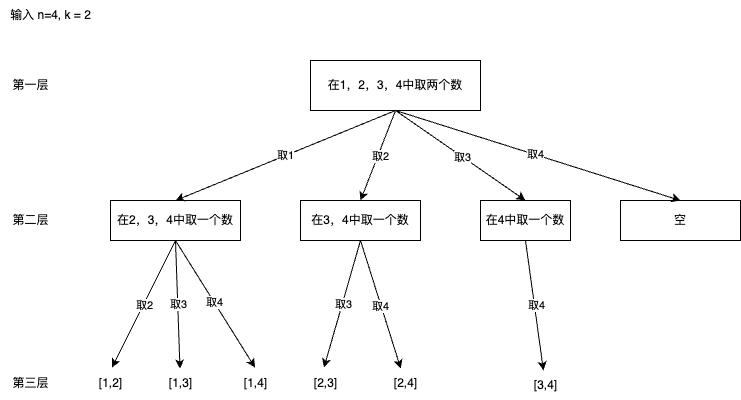

The diagram above was exported from draw.io. Its source (the exported page's mxGraphModel, read from the mxfile embedded in the PNG):
<mxGraphModel dx="954" dy="606" grid="1" gridSize="10" guides="1" tooltips="1" connect="1" arrows="1" fold="1" page="1" pageScale="1" pageWidth="827" pageHeight="1169" math="0" shadow="0">
  <root>
    <mxCell id="0" />
    <mxCell id="1" parent="0" />
    <mxCell id="0WPVjtqbKjUgNA8Ftj4C-2" value="输入 n=4, k = 2" style="text;html=1;align=center;verticalAlign=middle;resizable=0;points=[];autosize=1;strokeColor=none;fillColor=none;" vertex="1" parent="1">
      <mxGeometry x="70" y="40" width="100" height="30" as="geometry" />
    </mxCell>
    <mxCell id="0WPVjtqbKjUgNA8Ftj4C-3" value="在1，2，3，4中取两个数" style="rounded=0;whiteSpace=wrap;html=1;" vertex="1" parent="1">
      <mxGeometry x="380" y="100" width="170" height="50" as="geometry" />
    </mxCell>
    <mxCell id="0WPVjtqbKjUgNA8Ftj4C-4" value="第一层" style="text;html=1;align=center;verticalAlign=middle;resizable=0;points=[];autosize=1;strokeColor=none;fillColor=none;" vertex="1" parent="1">
      <mxGeometry x="70" y="110" width="60" height="30" as="geometry" />
    </mxCell>
    <mxCell id="0WPVjtqbKjUgNA8Ftj4C-5" value="在2，3，4中取一个数" style="rounded=0;whiteSpace=wrap;html=1;" vertex="1" parent="1">
      <mxGeometry x="180" y="240" width="130" height="40" as="geometry" />
    </mxCell>
    <mxCell id="0WPVjtqbKjUgNA8Ftj4C-6" value="在3，4中取一个数" style="rounded=0;whiteSpace=wrap;html=1;" vertex="1" parent="1">
      <mxGeometry x="370" y="240" width="120" height="40" as="geometry" />
    </mxCell>
    <mxCell id="0WPVjtqbKjUgNA8Ftj4C-7" value="在4中取一个数" style="rounded=0;whiteSpace=wrap;html=1;" vertex="1" parent="1">
      <mxGeometry x="550" y="240" width="90" height="40" as="geometry" />
    </mxCell>
    <mxCell id="0WPVjtqbKjUgNA8Ftj4C-8" value="空" style="rounded=0;whiteSpace=wrap;html=1;" vertex="1" parent="1">
      <mxGeometry x="690" y="240" width="120" height="40" as="geometry" />
    </mxCell>
    <mxCell id="0WPVjtqbKjUgNA8Ftj4C-11" value="" style="endArrow=classic;html=1;rounded=0;exitX=0.5;exitY=1;exitDx=0;exitDy=0;entryX=0.5;entryY=0;entryDx=0;entryDy=0;" edge="1" parent="1" source="0WPVjtqbKjUgNA8Ftj4C-3" target="0WPVjtqbKjUgNA8Ftj4C-5">
      <mxGeometry width="50" height="50" relative="1" as="geometry">
        <mxPoint x="340" y="220" as="sourcePoint" />
        <mxPoint x="250" y="220" as="targetPoint" />
      </mxGeometry>
    </mxCell>
    <mxCell id="0WPVjtqbKjUgNA8Ftj4C-16" value="取1" style="edgeLabel;html=1;align=center;verticalAlign=middle;resizable=0;points=[];" vertex="1" connectable="0" parent="0WPVjtqbKjUgNA8Ftj4C-11">
      <mxGeometry x="0.0007" y="-1" relative="1" as="geometry">
        <mxPoint as="offset" />
      </mxGeometry>
    </mxCell>
    <mxCell id="0WPVjtqbKjUgNA8Ftj4C-12" value="" style="endArrow=classic;html=1;rounded=0;exitX=0.5;exitY=1;exitDx=0;exitDy=0;entryX=0.5;entryY=0;entryDx=0;entryDy=0;" edge="1" parent="1" source="0WPVjtqbKjUgNA8Ftj4C-3" target="0WPVjtqbKjUgNA8Ftj4C-6">
      <mxGeometry width="50" height="50" relative="1" as="geometry">
        <mxPoint x="475" y="160" as="sourcePoint" />
        <mxPoint x="262" y="244" as="targetPoint" />
      </mxGeometry>
    </mxCell>
    <mxCell id="0WPVjtqbKjUgNA8Ftj4C-17" value="取2" style="edgeLabel;html=1;align=center;verticalAlign=middle;resizable=0;points=[];" vertex="1" connectable="0" parent="0WPVjtqbKjUgNA8Ftj4C-12">
      <mxGeometry x="-0.015" y="2" relative="1" as="geometry">
        <mxPoint as="offset" />
      </mxGeometry>
    </mxCell>
    <mxCell id="0WPVjtqbKjUgNA8Ftj4C-13" value="" style="endArrow=classic;html=1;rounded=0;exitX=0.5;exitY=1;exitDx=0;exitDy=0;entryX=0.5;entryY=0;entryDx=0;entryDy=0;" edge="1" parent="1" source="0WPVjtqbKjUgNA8Ftj4C-3" target="0WPVjtqbKjUgNA8Ftj4C-7">
      <mxGeometry width="50" height="50" relative="1" as="geometry">
        <mxPoint x="475" y="160" as="sourcePoint" />
        <mxPoint x="440" y="250" as="targetPoint" />
      </mxGeometry>
    </mxCell>
    <mxCell id="0WPVjtqbKjUgNA8Ftj4C-18" value="取3" style="edgeLabel;html=1;align=center;verticalAlign=middle;resizable=0;points=[];" vertex="1" connectable="0" parent="0WPVjtqbKjUgNA8Ftj4C-13">
      <mxGeometry x="0.03" y="-1" relative="1" as="geometry">
        <mxPoint as="offset" />
      </mxGeometry>
    </mxCell>
    <mxCell id="0WPVjtqbKjUgNA8Ftj4C-14" value="" style="endArrow=classic;html=1;rounded=0;exitX=0.5;exitY=1;exitDx=0;exitDy=0;entryX=0.5;entryY=0;entryDx=0;entryDy=0;" edge="1" parent="1" source="0WPVjtqbKjUgNA8Ftj4C-3" target="0WPVjtqbKjUgNA8Ftj4C-8">
      <mxGeometry width="50" height="50" relative="1" as="geometry">
        <mxPoint x="475" y="160" as="sourcePoint" />
        <mxPoint x="605" y="250" as="targetPoint" />
      </mxGeometry>
    </mxCell>
    <mxCell id="0WPVjtqbKjUgNA8Ftj4C-19" value="取4" style="edgeLabel;html=1;align=center;verticalAlign=middle;resizable=0;points=[];" vertex="1" connectable="0" parent="0WPVjtqbKjUgNA8Ftj4C-14">
      <mxGeometry x="-0.0212" relative="1" as="geometry">
        <mxPoint as="offset" />
      </mxGeometry>
    </mxCell>
    <mxCell id="0WPVjtqbKjUgNA8Ftj4C-20" value="第二层" style="text;html=1;align=center;verticalAlign=middle;resizable=0;points=[];autosize=1;strokeColor=none;fillColor=none;" vertex="1" parent="1">
      <mxGeometry x="70" y="245" width="60" height="30" as="geometry" />
    </mxCell>
    <mxCell id="0WPVjtqbKjUgNA8Ftj4C-21" value="[1,2]" style="text;html=1;align=center;verticalAlign=middle;resizable=0;points=[];autosize=1;strokeColor=none;fillColor=none;" vertex="1" parent="1">
      <mxGeometry x="155" y="408" width="50" height="30" as="geometry" />
    </mxCell>
    <mxCell id="0WPVjtqbKjUgNA8Ftj4C-25" value="[1,3]" style="text;html=1;align=center;verticalAlign=middle;resizable=0;points=[];autosize=1;strokeColor=none;fillColor=none;" vertex="1" parent="1">
      <mxGeometry x="225" y="408" width="50" height="30" as="geometry" />
    </mxCell>
    <mxCell id="0WPVjtqbKjUgNA8Ftj4C-26" value="[1,4]" style="text;html=1;align=center;verticalAlign=middle;resizable=0;points=[];autosize=1;strokeColor=none;fillColor=none;" vertex="1" parent="1">
      <mxGeometry x="300" y="408" width="50" height="30" as="geometry" />
    </mxCell>
    <mxCell id="0WPVjtqbKjUgNA8Ftj4C-27" value="[2,3]" style="text;html=1;align=center;verticalAlign=middle;resizable=0;points=[];autosize=1;strokeColor=none;fillColor=none;" vertex="1" parent="1">
      <mxGeometry x="370" y="408" width="50" height="30" as="geometry" />
    </mxCell>
    <mxCell id="0WPVjtqbKjUgNA8Ftj4C-28" value="[2,4]" style="text;html=1;align=center;verticalAlign=middle;resizable=0;points=[];autosize=1;strokeColor=none;fillColor=none;" vertex="1" parent="1">
      <mxGeometry x="450" y="408" width="50" height="30" as="geometry" />
    </mxCell>
    <mxCell id="0WPVjtqbKjUgNA8Ftj4C-29" value="[3,4]" style="text;html=1;align=center;verticalAlign=middle;resizable=0;points=[];autosize=1;strokeColor=none;fillColor=none;" vertex="1" parent="1">
      <mxGeometry x="590" y="410" width="50" height="30" as="geometry" />
    </mxCell>
    <mxCell id="0WPVjtqbKjUgNA8Ftj4C-30" value="" style="endArrow=classic;html=1;rounded=0;entryX=0.53;entryY=-0.033;entryDx=0;entryDy=0;entryPerimeter=0;exitX=0.5;exitY=1;exitDx=0;exitDy=0;" edge="1" parent="1" source="0WPVjtqbKjUgNA8Ftj4C-5" target="0WPVjtqbKjUgNA8Ftj4C-21">
      <mxGeometry width="50" height="50" relative="1" as="geometry">
        <mxPoint x="370" y="310" as="sourcePoint" />
        <mxPoint x="420" y="260" as="targetPoint" />
        <Array as="points" />
      </mxGeometry>
    </mxCell>
    <mxCell id="0WPVjtqbKjUgNA8Ftj4C-36" value="取2" style="edgeLabel;html=1;align=center;verticalAlign=middle;resizable=0;points=[];" vertex="1" connectable="0" parent="0WPVjtqbKjUgNA8Ftj4C-30">
      <mxGeometry x="0.0173" y="1" relative="1" as="geometry">
        <mxPoint as="offset" />
      </mxGeometry>
    </mxCell>
    <mxCell id="0WPVjtqbKjUgNA8Ftj4C-31" value="" style="endArrow=classic;html=1;rounded=0;exitX=0.5;exitY=1;exitDx=0;exitDy=0;" edge="1" parent="1" source="0WPVjtqbKjUgNA8Ftj4C-5" target="0WPVjtqbKjUgNA8Ftj4C-25">
      <mxGeometry width="50" height="50" relative="1" as="geometry">
        <mxPoint x="255" y="290" as="sourcePoint" />
        <mxPoint x="192" y="417" as="targetPoint" />
      </mxGeometry>
    </mxCell>
    <mxCell id="0WPVjtqbKjUgNA8Ftj4C-37" value="取3" style="edgeLabel;html=1;align=center;verticalAlign=middle;resizable=0;points=[];" vertex="1" connectable="0" parent="0WPVjtqbKjUgNA8Ftj4C-31">
      <mxGeometry x="0.0001" relative="1" as="geometry">
        <mxPoint as="offset" />
      </mxGeometry>
    </mxCell>
    <mxCell id="0WPVjtqbKjUgNA8Ftj4C-32" value="" style="endArrow=classic;html=1;rounded=0;exitX=0.5;exitY=1;exitDx=0;exitDy=0;entryX=0.49;entryY=-0.033;entryDx=0;entryDy=0;entryPerimeter=0;" edge="1" parent="1" source="0WPVjtqbKjUgNA8Ftj4C-5" target="0WPVjtqbKjUgNA8Ftj4C-26">
      <mxGeometry width="50" height="50" relative="1" as="geometry">
        <mxPoint x="255" y="290" as="sourcePoint" />
        <mxPoint x="259" y="418" as="targetPoint" />
      </mxGeometry>
    </mxCell>
    <mxCell id="0WPVjtqbKjUgNA8Ftj4C-38" value="取4" style="edgeLabel;html=1;align=center;verticalAlign=middle;resizable=0;points=[];" vertex="1" connectable="0" parent="0WPVjtqbKjUgNA8Ftj4C-32">
      <mxGeometry x="-0.0259" relative="1" as="geometry">
        <mxPoint as="offset" />
      </mxGeometry>
    </mxCell>
    <mxCell id="0WPVjtqbKjUgNA8Ftj4C-33" value="" style="endArrow=classic;html=1;rounded=0;exitX=0.5;exitY=1;exitDx=0;exitDy=0;entryX=0.47;entryY=-0.033;entryDx=0;entryDy=0;entryPerimeter=0;" edge="1" parent="1" source="0WPVjtqbKjUgNA8Ftj4C-6" target="0WPVjtqbKjUgNA8Ftj4C-27">
      <mxGeometry width="50" height="50" relative="1" as="geometry">
        <mxPoint x="255" y="290" as="sourcePoint" />
        <mxPoint x="335" y="417" as="targetPoint" />
      </mxGeometry>
    </mxCell>
    <mxCell id="0WPVjtqbKjUgNA8Ftj4C-39" value="取3" style="edgeLabel;html=1;align=center;verticalAlign=middle;resizable=0;points=[];" vertex="1" connectable="0" parent="0WPVjtqbKjUgNA8Ftj4C-33">
      <mxGeometry x="0.0041" y="1" relative="1" as="geometry">
        <mxPoint as="offset" />
      </mxGeometry>
    </mxCell>
    <mxCell id="0WPVjtqbKjUgNA8Ftj4C-34" value="" style="endArrow=classic;html=1;rounded=0;exitX=0.5;exitY=1;exitDx=0;exitDy=0;" edge="1" parent="1" source="0WPVjtqbKjUgNA8Ftj4C-6" target="0WPVjtqbKjUgNA8Ftj4C-28">
      <mxGeometry width="50" height="50" relative="1" as="geometry">
        <mxPoint x="440" y="290" as="sourcePoint" />
        <mxPoint x="404" y="417" as="targetPoint" />
      </mxGeometry>
    </mxCell>
    <mxCell id="0WPVjtqbKjUgNA8Ftj4C-40" value="取4" style="edgeLabel;html=1;align=center;verticalAlign=middle;resizable=0;points=[];" vertex="1" connectable="0" parent="0WPVjtqbKjUgNA8Ftj4C-34">
      <mxGeometry x="0.0114" y="-1" relative="1" as="geometry">
        <mxPoint as="offset" />
      </mxGeometry>
    </mxCell>
    <mxCell id="0WPVjtqbKjUgNA8Ftj4C-35" value="" style="endArrow=classic;html=1;rounded=0;exitX=0.5;exitY=1;exitDx=0;exitDy=0;" edge="1" parent="1" source="0WPVjtqbKjUgNA8Ftj4C-7" target="0WPVjtqbKjUgNA8Ftj4C-29">
      <mxGeometry width="50" height="50" relative="1" as="geometry">
        <mxPoint x="440" y="290" as="sourcePoint" />
        <mxPoint x="480" y="418" as="targetPoint" />
      </mxGeometry>
    </mxCell>
    <mxCell id="0WPVjtqbKjUgNA8Ftj4C-41" value="取4" style="edgeLabel;html=1;align=center;verticalAlign=middle;resizable=0;points=[];" vertex="1" connectable="0" parent="0WPVjtqbKjUgNA8Ftj4C-35">
      <mxGeometry x="-0.0119" y="2" relative="1" as="geometry">
        <mxPoint as="offset" />
      </mxGeometry>
    </mxCell>
    <mxCell id="0WPVjtqbKjUgNA8Ftj4C-42" value="第三层" style="text;html=1;align=center;verticalAlign=middle;resizable=0;points=[];autosize=1;strokeColor=none;fillColor=none;" vertex="1" parent="1">
      <mxGeometry x="70" y="408" width="60" height="30" as="geometry" />
    </mxCell>
  </root>
</mxGraphModel>